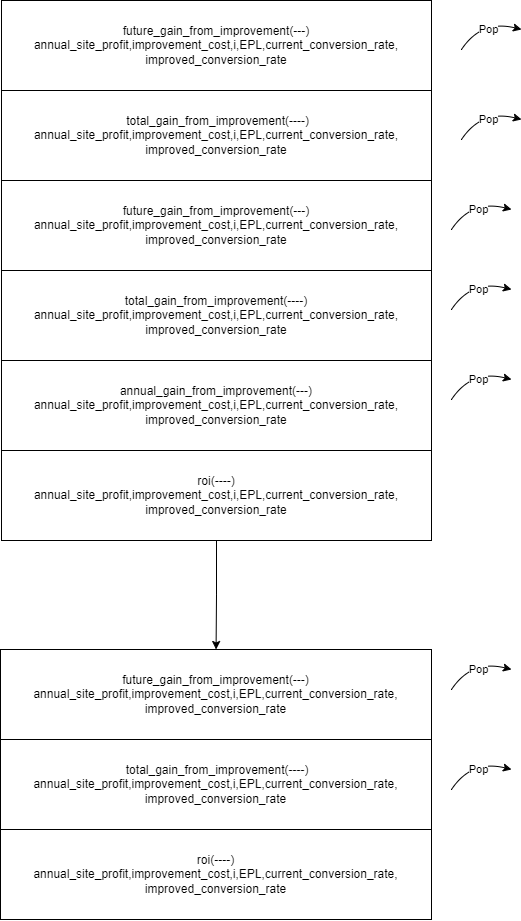

The diagram above was exported from draw.io. Its source (the exported page's mxGraphModel, read from the mxfile embedded in the PNG):
<mxGraphModel dx="1801" dy="909" grid="1" gridSize="10" guides="1" tooltips="1" connect="1" arrows="1" fold="1" page="1" pageScale="1" pageWidth="827" pageHeight="1169" math="0" shadow="0">
  <root>
    <mxCell id="0" />
    <mxCell id="1" parent="0" />
    <mxCell id="jAeOF0saQ9I8CtfwvgPn-13" value="" style="edgeStyle=orthogonalEdgeStyle;rounded=0;orthogonalLoop=1;jettySize=auto;html=1;" edge="1" parent="1" source="jAeOF0saQ9I8CtfwvgPn-1" target="jAeOF0saQ9I8CtfwvgPn-12">
      <mxGeometry relative="1" as="geometry" />
    </mxCell>
    <mxCell id="jAeOF0saQ9I8CtfwvgPn-1" value="roi(----)&lt;div&gt;&lt;span style=&quot;font-size:9.0pt;line-height:107%;&lt;br/&gt;font-family:&amp;quot;Calibri&amp;quot;,sans-serif;mso-ascii-theme-font:minor-latin;mso-fareast-font-family:&lt;br/&gt;Calibri;mso-fareast-theme-font:minor-latin;mso-hansi-theme-font:minor-latin;&lt;br/&gt;mso-bidi-font-family:&amp;quot;Times New Roman&amp;quot;;mso-bidi-theme-font:minor-bidi;&lt;br/&gt;mso-ansi-language:EN-IN;mso-fareast-language:EN-US;mso-bidi-language:AR-SA&quot;&gt;annual_site_profit,improvement_cost,i,EPL,current_conversion_rate,&lt;br/&gt;improved_conversion_rate&lt;/span&gt;&lt;br&gt;&lt;/div&gt;" style="rounded=0;whiteSpace=wrap;html=1;" vertex="1" parent="1">
      <mxGeometry x="170" y="771" width="430" height="90" as="geometry" />
    </mxCell>
    <mxCell id="jAeOF0saQ9I8CtfwvgPn-2" value="&lt;span style=&quot;font-size:9.0pt;line-height:107%;&lt;br/&gt;font-family:&amp;quot;Calibri&amp;quot;,sans-serif;mso-ascii-theme-font:minor-latin;mso-fareast-font-family:&lt;br/&gt;Calibri;mso-fareast-theme-font:minor-latin;mso-hansi-theme-font:minor-latin;&lt;br/&gt;mso-bidi-font-family:&amp;quot;Times New Roman&amp;quot;;mso-bidi-theme-font:minor-bidi;&lt;br/&gt;mso-ansi-language:EN-IN;mso-fareast-language:EN-US;mso-bidi-language:AR-SA&quot;&gt;annual_gain_from_improvement(---)&lt;/span&gt;&lt;div&gt;&lt;span style=&quot;font-size:9.0pt;line-height:107%;&lt;br/&gt;font-family:&amp;quot;Calibri&amp;quot;,sans-serif;mso-ascii-theme-font:minor-latin;mso-fareast-font-family:&lt;br/&gt;Calibri;mso-fareast-theme-font:minor-latin;mso-hansi-theme-font:minor-latin;&lt;br/&gt;mso-bidi-font-family:&amp;quot;Times New Roman&amp;quot;;mso-bidi-theme-font:minor-bidi;&lt;br/&gt;mso-ansi-language:EN-IN;mso-fareast-language:EN-US;mso-bidi-language:AR-SA&quot;&gt;annual_site_profit,improvement_cost,i,EPL,current_conversion_rate,&lt;br/&gt;improved_conversion_rate&lt;/span&gt;&lt;/div&gt;" style="rounded=0;whiteSpace=wrap;html=1;" vertex="1" parent="1">
      <mxGeometry x="170" y="681" width="430" height="90" as="geometry" />
    </mxCell>
    <mxCell id="jAeOF0saQ9I8CtfwvgPn-3" value="&lt;span style=&quot;font-size:9.0pt;line-height:107%;&lt;br/&gt;font-family:&amp;quot;Calibri&amp;quot;,sans-serif;mso-ascii-theme-font:minor-latin;mso-fareast-font-family:&lt;br/&gt;Calibri;mso-fareast-theme-font:minor-latin;mso-hansi-theme-font:minor-latin;&lt;br/&gt;mso-bidi-font-family:&amp;quot;Times New Roman&amp;quot;;mso-bidi-theme-font:minor-bidi;&lt;br/&gt;mso-ansi-language:EN-IN;mso-fareast-language:EN-US;mso-bidi-language:AR-SA&quot;&gt;total_gain_from_improvement(----)&lt;/span&gt;&lt;div&gt;&lt;span style=&quot;font-size:9.0pt;line-height:107%;&lt;br/&gt;font-family:&amp;quot;Calibri&amp;quot;,sans-serif;mso-ascii-theme-font:minor-latin;mso-fareast-font-family:&lt;br/&gt;Calibri;mso-fareast-theme-font:minor-latin;mso-hansi-theme-font:minor-latin;&lt;br/&gt;mso-bidi-font-family:&amp;quot;Times New Roman&amp;quot;;mso-bidi-theme-font:minor-bidi;&lt;br/&gt;mso-ansi-language:EN-IN;mso-fareast-language:EN-US;mso-bidi-language:AR-SA&quot;&gt;annual_site_profit,improvement_cost,i,EPL,current_conversion_rate,&lt;br/&gt;improved_conversion_rate&lt;/span&gt;&lt;/div&gt;" style="rounded=0;whiteSpace=wrap;html=1;" vertex="1" parent="1">
      <mxGeometry x="170" y="591" width="430" height="90" as="geometry" />
    </mxCell>
    <mxCell id="jAeOF0saQ9I8CtfwvgPn-4" value="&lt;span style=&quot;font-size:9.0pt;line-height:107%;&lt;br/&gt;font-family:&amp;quot;Calibri&amp;quot;,sans-serif;mso-ascii-theme-font:minor-latin;mso-fareast-font-family:&lt;br/&gt;Calibri;mso-fareast-theme-font:minor-latin;mso-hansi-theme-font:minor-latin;&lt;br/&gt;mso-bidi-font-family:&amp;quot;Times New Roman&amp;quot;;mso-bidi-theme-font:minor-bidi;&lt;br/&gt;mso-ansi-language:EN-IN;mso-fareast-language:EN-US;mso-bidi-language:AR-SA&quot;&gt;future_gain_from_improvement(---)&lt;/span&gt;&lt;div&gt;&lt;span style=&quot;font-size:9.0pt;line-height:107%;&lt;br/&gt;font-family:&amp;quot;Calibri&amp;quot;,sans-serif;mso-ascii-theme-font:minor-latin;mso-fareast-font-family:&lt;br/&gt;Calibri;mso-fareast-theme-font:minor-latin;mso-hansi-theme-font:minor-latin;&lt;br/&gt;mso-bidi-font-family:&amp;quot;Times New Roman&amp;quot;;mso-bidi-theme-font:minor-bidi;&lt;br/&gt;mso-ansi-language:EN-IN;mso-fareast-language:EN-US;mso-bidi-language:AR-SA&quot;&gt;annual_site_profit,improvement_cost,i,EPL,current_conversion_rate,&lt;br/&gt;improved_conversion_rate&lt;/span&gt;&lt;/div&gt;" style="rounded=0;whiteSpace=wrap;html=1;" vertex="1" parent="1">
      <mxGeometry x="170" y="501" width="430" height="90" as="geometry" />
    </mxCell>
    <mxCell id="jAeOF0saQ9I8CtfwvgPn-5" value="&lt;span style=&quot;font-size:9.0pt;line-height:107%;&lt;br/&gt;font-family:&amp;quot;Calibri&amp;quot;,sans-serif;mso-ascii-theme-font:minor-latin;mso-fareast-font-family:&lt;br/&gt;Calibri;mso-fareast-theme-font:minor-latin;mso-hansi-theme-font:minor-latin;&lt;br/&gt;mso-bidi-font-family:&amp;quot;Times New Roman&amp;quot;;mso-bidi-theme-font:minor-bidi;&lt;br/&gt;mso-ansi-language:EN-IN;mso-fareast-language:EN-US;mso-bidi-language:AR-SA&quot;&gt;&amp;nbsp;total_gain_from_improvement(----)&lt;/span&gt;&lt;div&gt;&lt;span style=&quot;font-size:9.0pt;line-height:107%;&lt;br/&gt;font-family:&amp;quot;Calibri&amp;quot;,sans-serif;mso-ascii-theme-font:minor-latin;mso-fareast-font-family:&lt;br/&gt;Calibri;mso-fareast-theme-font:minor-latin;mso-hansi-theme-font:minor-latin;&lt;br/&gt;mso-bidi-font-family:&amp;quot;Times New Roman&amp;quot;;mso-bidi-theme-font:minor-bidi;&lt;br/&gt;mso-ansi-language:EN-IN;mso-fareast-language:EN-US;mso-bidi-language:AR-SA&quot;&gt;annual_site_profit,improvement_cost,i,EPL,current_conversion_rate,&lt;br/&gt;improved_conversion_rate&lt;/span&gt;&lt;/div&gt;" style="rounded=0;whiteSpace=wrap;html=1;" vertex="1" parent="1">
      <mxGeometry x="170" y="411" width="430" height="90" as="geometry" />
    </mxCell>
    <mxCell id="jAeOF0saQ9I8CtfwvgPn-6" value="&lt;span style=&quot;font-size:9.0pt;line-height:107%;&lt;br/&gt;font-family:&amp;quot;Calibri&amp;quot;,sans-serif;mso-ascii-theme-font:minor-latin;mso-fareast-font-family:&lt;br/&gt;Calibri;mso-fareast-theme-font:minor-latin;mso-hansi-theme-font:minor-latin;&lt;br/&gt;mso-bidi-font-family:&amp;quot;Times New Roman&amp;quot;;mso-bidi-theme-font:minor-bidi;&lt;br/&gt;mso-ansi-language:EN-IN;mso-fareast-language:EN-US;mso-bidi-language:AR-SA&quot;&gt;future_gain_from_improvement(---)&lt;/span&gt;&lt;div&gt;&lt;span style=&quot;font-size:9.0pt;line-height:107%;&lt;br/&gt;font-family:&amp;quot;Calibri&amp;quot;,sans-serif;mso-ascii-theme-font:minor-latin;mso-fareast-font-family:&lt;br/&gt;Calibri;mso-fareast-theme-font:minor-latin;mso-hansi-theme-font:minor-latin;&lt;br/&gt;mso-bidi-font-family:&amp;quot;Times New Roman&amp;quot;;mso-bidi-theme-font:minor-bidi;&lt;br/&gt;mso-ansi-language:EN-IN;mso-fareast-language:EN-US;mso-bidi-language:AR-SA&quot;&gt;annual_site_profit,improvement_cost,i,EPL,current_conversion_rate,&lt;br/&gt;improved_conversion_rate&lt;/span&gt;&lt;/div&gt;" style="rounded=0;whiteSpace=wrap;html=1;" vertex="1" parent="1">
      <mxGeometry x="170" y="321" width="430" height="90" as="geometry" />
    </mxCell>
    <mxCell id="jAeOF0saQ9I8CtfwvgPn-10" value="roi(----)&lt;div&gt;&lt;span style=&quot;font-size:9.0pt;line-height:107%;&lt;br/&gt;font-family:&amp;quot;Calibri&amp;quot;,sans-serif;mso-ascii-theme-font:minor-latin;mso-fareast-font-family:&lt;br/&gt;Calibri;mso-fareast-theme-font:minor-latin;mso-hansi-theme-font:minor-latin;&lt;br/&gt;mso-bidi-font-family:&amp;quot;Times New Roman&amp;quot;;mso-bidi-theme-font:minor-bidi;&lt;br/&gt;mso-ansi-language:EN-IN;mso-fareast-language:EN-US;mso-bidi-language:AR-SA&quot;&gt;annual_site_profit,improvement_cost,i,EPL,current_conversion_rate,&lt;br/&gt;improved_conversion_rate&lt;/span&gt;&lt;br&gt;&lt;/div&gt;" style="rounded=0;whiteSpace=wrap;html=1;" vertex="1" parent="1">
      <mxGeometry x="169" y="1150" width="431" height="90" as="geometry" />
    </mxCell>
    <mxCell id="jAeOF0saQ9I8CtfwvgPn-11" value="&lt;span style=&quot;font-size:9.0pt;line-height:107%;&lt;br/&gt;font-family:&amp;quot;Calibri&amp;quot;,sans-serif;mso-ascii-theme-font:minor-latin;mso-fareast-font-family:&lt;br/&gt;Calibri;mso-fareast-theme-font:minor-latin;mso-hansi-theme-font:minor-latin;&lt;br/&gt;mso-bidi-font-family:&amp;quot;Times New Roman&amp;quot;;mso-bidi-theme-font:minor-bidi;&lt;br/&gt;mso-ansi-language:EN-IN;mso-fareast-language:EN-US;mso-bidi-language:AR-SA&quot;&gt;&amp;nbsp;total_gain_from_improvement(----)&lt;/span&gt;&lt;div&gt;&lt;span style=&quot;font-size:9.0pt;line-height:107%;&lt;br/&gt;font-family:&amp;quot;Calibri&amp;quot;,sans-serif;mso-ascii-theme-font:minor-latin;mso-fareast-font-family:&lt;br/&gt;Calibri;mso-fareast-theme-font:minor-latin;mso-hansi-theme-font:minor-latin;&lt;br/&gt;mso-bidi-font-family:&amp;quot;Times New Roman&amp;quot;;mso-bidi-theme-font:minor-bidi;&lt;br/&gt;mso-ansi-language:EN-IN;mso-fareast-language:EN-US;mso-bidi-language:AR-SA&quot;&gt;annual_site_profit,improvement_cost,i,EPL,current_conversion_rate,&lt;br/&gt;improved_conversion_rate&lt;/span&gt;&lt;/div&gt;" style="rounded=0;whiteSpace=wrap;html=1;" vertex="1" parent="1">
      <mxGeometry x="169" y="1060" width="431" height="90" as="geometry" />
    </mxCell>
    <mxCell id="jAeOF0saQ9I8CtfwvgPn-12" value="&lt;span style=&quot;font-size:9.0pt;line-height:107%;&lt;br/&gt;font-family:&amp;quot;Calibri&amp;quot;,sans-serif;mso-ascii-theme-font:minor-latin;mso-fareast-font-family:&lt;br/&gt;Calibri;mso-fareast-theme-font:minor-latin;mso-hansi-theme-font:minor-latin;&lt;br/&gt;mso-bidi-font-family:&amp;quot;Times New Roman&amp;quot;;mso-bidi-theme-font:minor-bidi;&lt;br/&gt;mso-ansi-language:EN-IN;mso-fareast-language:EN-US;mso-bidi-language:AR-SA&quot;&gt;future_gain_from_improvement(---)&lt;/span&gt;&lt;div&gt;&lt;span style=&quot;font-size:9.0pt;line-height:107%;&lt;br/&gt;font-family:&amp;quot;Calibri&amp;quot;,sans-serif;mso-ascii-theme-font:minor-latin;mso-fareast-font-family:&lt;br/&gt;Calibri;mso-fareast-theme-font:minor-latin;mso-hansi-theme-font:minor-latin;&lt;br/&gt;mso-bidi-font-family:&amp;quot;Times New Roman&amp;quot;;mso-bidi-theme-font:minor-bidi;&lt;br/&gt;mso-ansi-language:EN-IN;mso-fareast-language:EN-US;mso-bidi-language:AR-SA&quot;&gt;annual_site_profit,improvement_cost,i,EPL,current_conversion_rate,&lt;br/&gt;improved_conversion_rate&lt;/span&gt;&lt;/div&gt;" style="rounded=0;whiteSpace=wrap;html=1;" vertex="1" parent="1">
      <mxGeometry x="169" y="970" width="431" height="90" as="geometry" />
    </mxCell>
    <mxCell id="jAeOF0saQ9I8CtfwvgPn-14" value="" style="curved=1;endArrow=classic;html=1;rounded=0;" edge="1" parent="1">
      <mxGeometry width="50" height="50" relative="1" as="geometry">
        <mxPoint x="630" y="370" as="sourcePoint" />
        <mxPoint x="690" y="350" as="targetPoint" />
        <Array as="points">
          <mxPoint x="650" y="340" />
        </Array>
      </mxGeometry>
    </mxCell>
    <mxCell id="jAeOF0saQ9I8CtfwvgPn-15" value="Pop" style="edgeLabel;html=1;align=center;verticalAlign=middle;resizable=0;points=[];" vertex="1" connectable="0" parent="jAeOF0saQ9I8CtfwvgPn-14">
      <mxGeometry x="0.1532" y="-7" relative="1" as="geometry">
        <mxPoint as="offset" />
      </mxGeometry>
    </mxCell>
    <mxCell id="jAeOF0saQ9I8CtfwvgPn-16" value="" style="curved=1;endArrow=classic;html=1;rounded=0;" edge="1" parent="1">
      <mxGeometry width="50" height="50" relative="1" as="geometry">
        <mxPoint x="630" y="460" as="sourcePoint" />
        <mxPoint x="690" y="440" as="targetPoint" />
        <Array as="points">
          <mxPoint x="650" y="430" />
        </Array>
      </mxGeometry>
    </mxCell>
    <mxCell id="jAeOF0saQ9I8CtfwvgPn-17" value="Pop" style="edgeLabel;html=1;align=center;verticalAlign=middle;resizable=0;points=[];" vertex="1" connectable="0" parent="jAeOF0saQ9I8CtfwvgPn-16">
      <mxGeometry x="0.1532" y="-7" relative="1" as="geometry">
        <mxPoint as="offset" />
      </mxGeometry>
    </mxCell>
    <mxCell id="jAeOF0saQ9I8CtfwvgPn-18" value="" style="curved=1;endArrow=classic;html=1;rounded=0;" edge="1" parent="1">
      <mxGeometry width="50" height="50" relative="1" as="geometry">
        <mxPoint x="620" y="550" as="sourcePoint" />
        <mxPoint x="680" y="530" as="targetPoint" />
        <Array as="points">
          <mxPoint x="640" y="520" />
        </Array>
      </mxGeometry>
    </mxCell>
    <mxCell id="jAeOF0saQ9I8CtfwvgPn-19" value="Pop" style="edgeLabel;html=1;align=center;verticalAlign=middle;resizable=0;points=[];" vertex="1" connectable="0" parent="jAeOF0saQ9I8CtfwvgPn-18">
      <mxGeometry x="0.1532" y="-7" relative="1" as="geometry">
        <mxPoint as="offset" />
      </mxGeometry>
    </mxCell>
    <mxCell id="jAeOF0saQ9I8CtfwvgPn-20" value="" style="curved=1;endArrow=classic;html=1;rounded=0;" edge="1" parent="1">
      <mxGeometry width="50" height="50" relative="1" as="geometry">
        <mxPoint x="620" y="630" as="sourcePoint" />
        <mxPoint x="680" y="610" as="targetPoint" />
        <Array as="points">
          <mxPoint x="640" y="600" />
        </Array>
      </mxGeometry>
    </mxCell>
    <mxCell id="jAeOF0saQ9I8CtfwvgPn-21" value="Pop" style="edgeLabel;html=1;align=center;verticalAlign=middle;resizable=0;points=[];" vertex="1" connectable="0" parent="jAeOF0saQ9I8CtfwvgPn-20">
      <mxGeometry x="0.1532" y="-7" relative="1" as="geometry">
        <mxPoint as="offset" />
      </mxGeometry>
    </mxCell>
    <mxCell id="jAeOF0saQ9I8CtfwvgPn-22" value="" style="curved=1;endArrow=classic;html=1;rounded=0;" edge="1" parent="1">
      <mxGeometry width="50" height="50" relative="1" as="geometry">
        <mxPoint x="620" y="720" as="sourcePoint" />
        <mxPoint x="680" y="700" as="targetPoint" />
        <Array as="points">
          <mxPoint x="640" y="690" />
        </Array>
      </mxGeometry>
    </mxCell>
    <mxCell id="jAeOF0saQ9I8CtfwvgPn-23" value="Pop" style="edgeLabel;html=1;align=center;verticalAlign=middle;resizable=0;points=[];" vertex="1" connectable="0" parent="jAeOF0saQ9I8CtfwvgPn-22">
      <mxGeometry x="0.1532" y="-7" relative="1" as="geometry">
        <mxPoint as="offset" />
      </mxGeometry>
    </mxCell>
    <mxCell id="jAeOF0saQ9I8CtfwvgPn-24" value="" style="curved=1;endArrow=classic;html=1;rounded=0;" edge="1" parent="1">
      <mxGeometry width="50" height="50" relative="1" as="geometry">
        <mxPoint x="620" y="1010" as="sourcePoint" />
        <mxPoint x="680" y="990" as="targetPoint" />
        <Array as="points">
          <mxPoint x="640" y="980" />
        </Array>
      </mxGeometry>
    </mxCell>
    <mxCell id="jAeOF0saQ9I8CtfwvgPn-25" value="Pop" style="edgeLabel;html=1;align=center;verticalAlign=middle;resizable=0;points=[];" vertex="1" connectable="0" parent="jAeOF0saQ9I8CtfwvgPn-24">
      <mxGeometry x="0.1532" y="-7" relative="1" as="geometry">
        <mxPoint as="offset" />
      </mxGeometry>
    </mxCell>
    <mxCell id="jAeOF0saQ9I8CtfwvgPn-26" value="" style="curved=1;endArrow=classic;html=1;rounded=0;" edge="1" parent="1">
      <mxGeometry width="50" height="50" relative="1" as="geometry">
        <mxPoint x="620" y="1110" as="sourcePoint" />
        <mxPoint x="680" y="1090" as="targetPoint" />
        <Array as="points">
          <mxPoint x="640" y="1080" />
        </Array>
      </mxGeometry>
    </mxCell>
    <mxCell id="jAeOF0saQ9I8CtfwvgPn-27" value="Pop" style="edgeLabel;html=1;align=center;verticalAlign=middle;resizable=0;points=[];" vertex="1" connectable="0" parent="jAeOF0saQ9I8CtfwvgPn-26">
      <mxGeometry x="0.1532" y="-7" relative="1" as="geometry">
        <mxPoint as="offset" />
      </mxGeometry>
    </mxCell>
  </root>
</mxGraphModel>